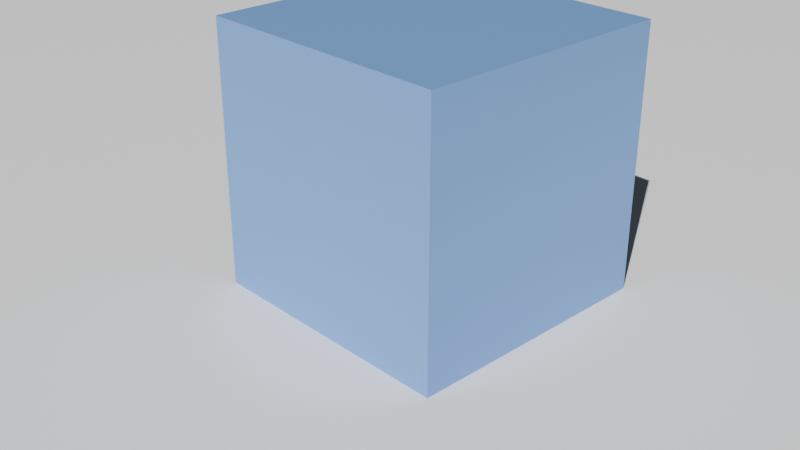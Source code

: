 # Source: render_ready_cycles.blend  (saved by Blender 5.0.119; exported with 4.5.12 LTS)
import bpy
from mathutils import Matrix  # noqa: F401  (used for matrix-valued properties, if any)

bpy.ops.wm.read_factory_settings(use_empty=True)
scene = bpy.context.scene
scene.name = 'Scene'

# ---- materials (node trees are filled in below, after node groups)
mat_cubemat = bpy.data.materials.new('CubeMat')
mat_groundmat = bpy.data.materials.new('GroundMat')

# ---- material node trees
mat_cubemat.use_nodes = True; mat_cubemat.node_tree.nodes.clear()
_N = mat_cubemat.node_tree.nodes; _L = mat_cubemat.node_tree.links
n0 = _N.new('ShaderNodeBsdfPrincipled'); n0.name = 'Principled BSDF'; n0.location = (-200, 100)
n0.inputs[0].default_value = (0.2, 0.4, 0.8, 1.0)
n0.inputs[1].default_value = 0.3
n0.inputs[2].default_value = 0.4
n1 = _N.new('ShaderNodeOutputMaterial'); n1.name = 'Material Output'; n1.location = (200, 100)
_L.new(n0.outputs[0], n1.inputs[0])
n1.is_active_output = True
mat_groundmat.use_nodes = True; mat_groundmat.node_tree.nodes.clear()
_N = mat_groundmat.node_tree.nodes; _L = mat_groundmat.node_tree.links
n0 = _N.new('ShaderNodeBsdfPrincipled'); n0.name = 'Principled BSDF'; n0.location = (-200, 100)
n1 = _N.new('ShaderNodeOutputMaterial'); n1.name = 'Material Output'; n1.location = (200, 100)
_L.new(n0.outputs[0], n1.inputs[0])
n1.is_active_output = True

# ---- world
world_world = bpy.data.worlds.new('World'); scene.world = world_world
world_world.use_nodes = True; world_world.node_tree.nodes.clear()
_N = world_world.node_tree.nodes; _L = world_world.node_tree.links
n0 = _N.new('ShaderNodeOutputWorld'); n0.name = 'World Output'; n0.location = (200, 100)
n1 = _N.new('ShaderNodeBackground'); n1.name = 'Background'; n1.location = (-200, 100)
n1.inputs[0].default_value = (0.05088, 0.05088, 0.05088, 1.0)
_L.new(n1.outputs[0], n0.inputs[0])
n0.is_active_output = True
world_world.color = (0.05088, 0.05088, 0.05088)
world_world.sun_shadow_jitter_overblur = 0.0

# ---- cameras
cam_camera = bpy.data.cameras.new('Camera')

# ---- lights
light_sun = bpy.data.lights.new('Sun', 'SUN')
light_sun.energy = 5.0

# ---- meshes
me_cube = bpy.data.meshes.new('Cube')
me_cube.from_pydata([(-1.0, -1.0, -1.0), (-1.0, -1.0, 1.0), (-1.0, 1.0, -1.0), (-1.0, 1.0, 1.0), (1.0, -1.0, -1.0), (1.0, -1.0, 1.0), (1.0, 1.0, -1.0), (1.0, 1.0, 1.0)], [], [(0, 1, 3, 2), (2, 3, 7, 6), (6, 7, 5, 4), (4, 5, 1, 0), (2, 6, 4, 0), (7, 3, 1, 5)])
_uv = me_cube.uv_layers.new(name='UVMap')
_uv.uv.foreach_set('vector', [0.375, 0.0, 0.625, 0.0, 0.625, 0.25, 0.375, 0.25, 0.375, 0.25, 0.625, 0.25, 0.625, 0.5, 0.375, 0.5, 0.375, 0.5, 0.625, 0.5, 0.625, 0.75, 0.375, 0.75, 0.375, 0.75, 0.625, 0.75, 0.625, 1.0, 0.375, 1.0, 0.125, 0.5, 0.375, 0.5, 0.375, 0.75, 0.125, 0.75, 0.625, 0.5, 0.875, 0.5, 0.875, 0.75, 0.625, 0.75])
me_cube.materials.append(mat_cubemat)
me_cube.update()
me_plane = bpy.data.meshes.new('Plane')
me_plane.from_pydata([(-10.0, -10.0, 0.0), (10.0, -10.0, 0.0), (-10.0, 10.0, 0.0), (10.0, 10.0, 0.0)], [], [(0, 1, 3, 2)])
_uv = me_plane.uv_layers.new(name='UVMap')
_uv.uv.foreach_set('vector', [0.0, 0.0, 1.0, 0.0, 1.0, 1.0, 0.0, 1.0])
me_plane.materials.append(mat_groundmat)
me_plane.update()

# ---- objects
ob_cube = bpy.data.objects.new('Cube', me_cube)
ob_ground = bpy.data.objects.new('Ground', me_plane)
ob_camera = bpy.data.objects.new('Camera', cam_camera)
ob_sun = bpy.data.objects.new('Sun', light_sun)

# ---- transforms, parenting, visibility, modifiers, constraints
ob_cube.location = (0.0, 0.0, 1.0)
ob_ground.location = (0.0, 0.0, 0.0)
ob_camera.location = (5.0, -5.0, 4.0)
ob_camera.rotation_euler = (1.11, 0.0, 0.8151)
ob_sun.location = (0.0, 0.0, 10.0)
ob_sun.rotation_euler = (0.7854, 0.0, 0.5236)

# ---- collection membership
scene.collection.objects.link(ob_cube)
scene.collection.objects.link(ob_ground)
scene.collection.objects.link(ob_camera)
scene.collection.objects.link(ob_sun)

# ---- scene / render settings (as saved in the file)
scene.camera = ob_camera
scene.frame_start = 1; scene.frame_end = 120; scene.frame_set(1)
scene.render.engine = 'CYCLES'
scene.render.bake_bias = 0.0
scene.render.bake_samples = 0
scene.cycles.samples = 64
scene.cycles.sampling_pattern = 'TABULATED_SOBOL'
scene.eevee.use_volume_custom_range = False
bpy.context.view_layer.update()
